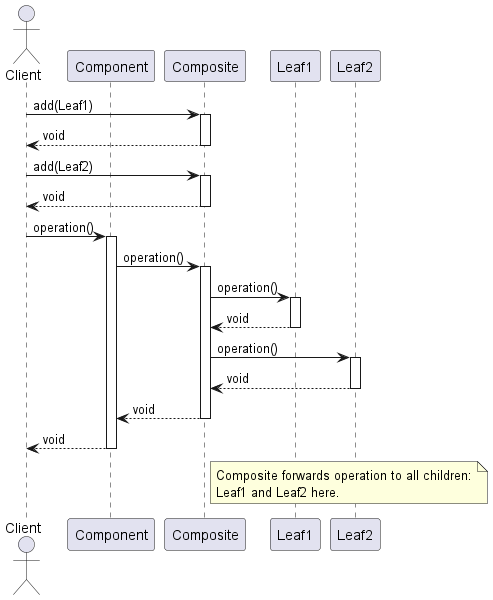

The diagram above was rendered by PlantUML. Its source (embedded in the PNG):
@startuml CompositePatternSequenceDiagram

actor Client
participant "Component" as Component
participant "Composite" as Composite
participant "Leaf1" as Leaf1
participant "Leaf2" as Leaf2

Client -> Composite : add(Leaf1)
activate Composite
Composite --> Client : void
deactivate Composite

Client -> Composite : add(Leaf2)
activate Composite
Composite --> Client : void
deactivate Composite

Client -> Component : operation()
activate Component

Component -> Composite : operation()
activate Composite
Composite -> Leaf1 : operation()
activate Leaf1
Leaf1 --> Composite : void
deactivate Leaf1

Composite -> Leaf2 : operation()
activate Leaf2
Leaf2 --> Composite : void
deactivate Leaf2

Composite --> Component : void
deactivate Composite

Component --> Client : void
deactivate Component

note right of Composite
  Composite forwards operation to all children:
  Leaf1 and Leaf2 here.
end note

@enduml